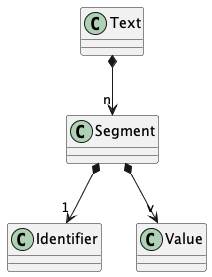

The diagram above was rendered by PlantUML. Its source (embedded in the PNG):
@startuml
class Text

class Segment

class Identifier

class Value

Text *--> "n" Segment

Segment *--> "1" Identifier

Segment *--> "v" Value
@enduml